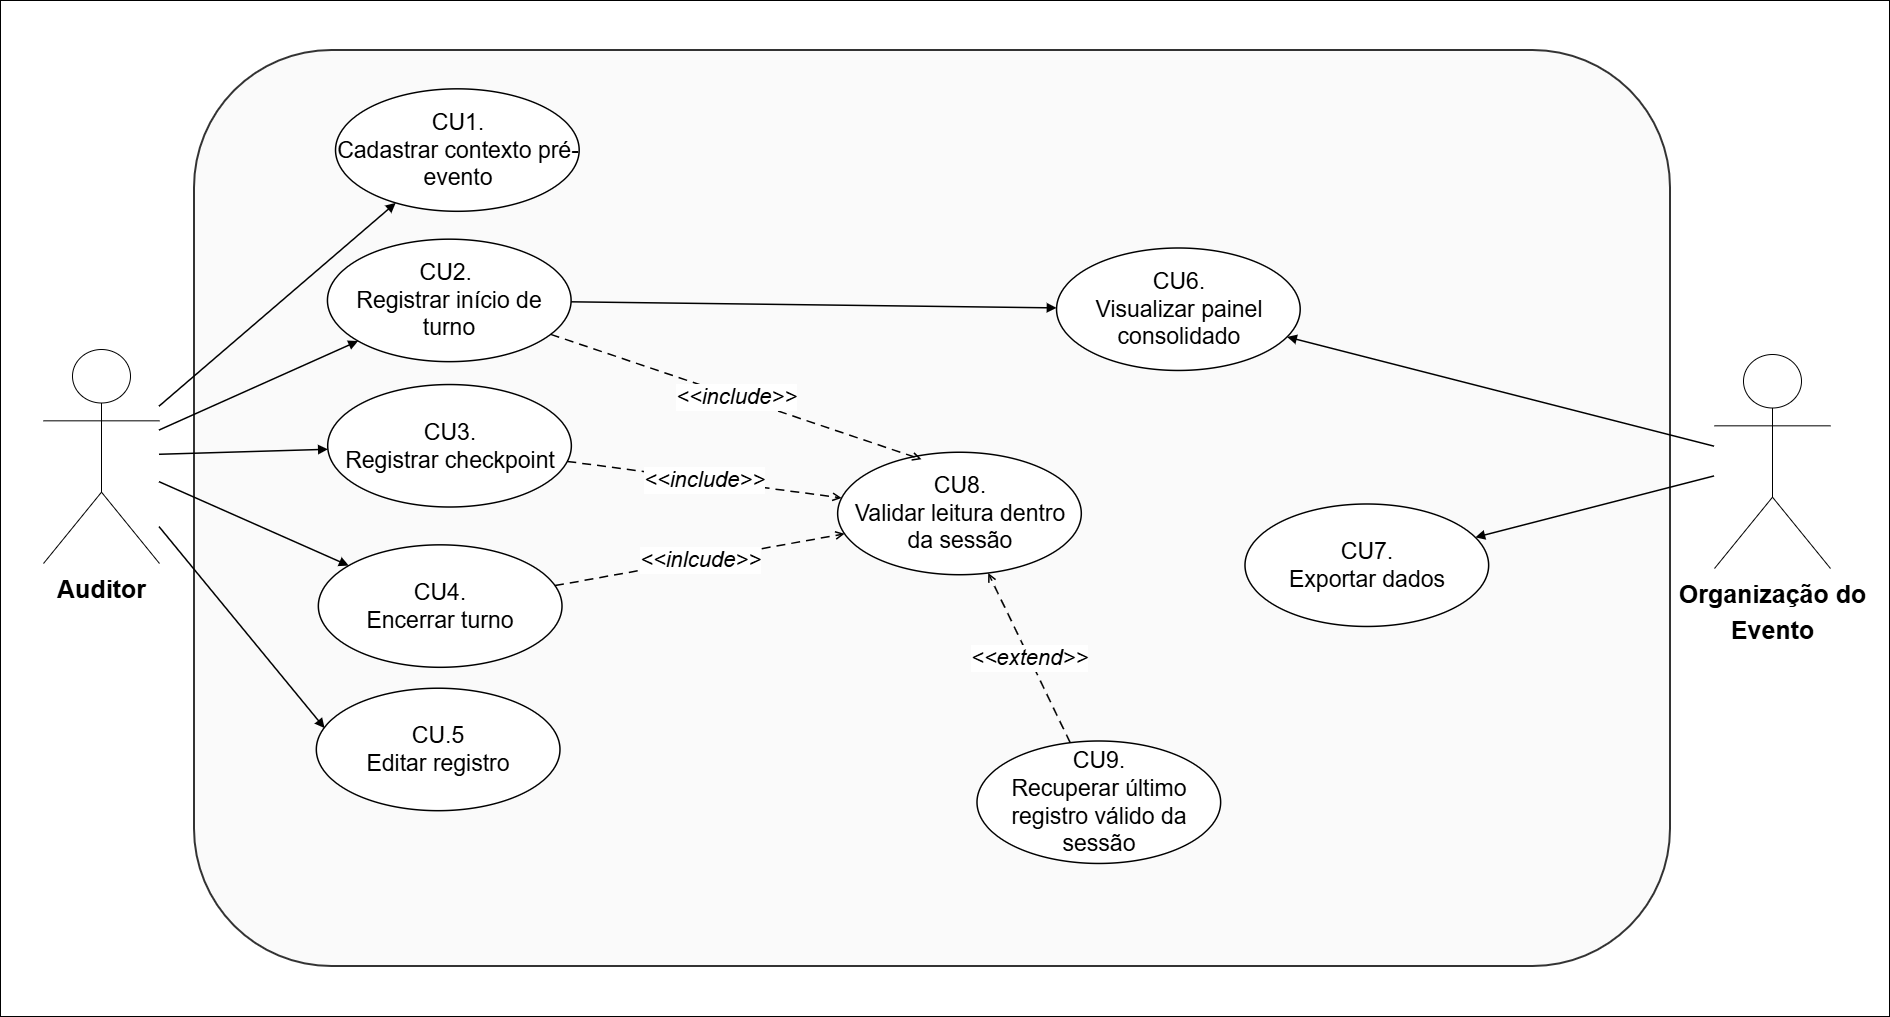

The diagram above was exported from draw.io. Its source (the exported page's mxGraphModel, read from the mxfile embedded in the PNG):
<mxGraphModel dx="1760" dy="1346" grid="0" gridSize="10" guides="1" tooltips="1" connect="0" arrows="1" fold="1" page="1" pageScale="1" pageWidth="1920" pageHeight="1080" math="0" shadow="0">
  <root>
    <mxCell id="0" />
    <mxCell id="1" parent="0" />
    <mxCell id="No4l8lHeyCuWfam4AOT4-5" parent="1" style="rounded=0;whiteSpace=wrap;html=1;" value="" vertex="1">
      <mxGeometry height="1016" width="1889" x="23" y="33" as="geometry" />
    </mxCell>
    <mxCell id="sys" parent="1" style="rounded=1;whiteSpace=wrap;html=1;fillColor=#FAFAFA;strokeColor=#333333;strokeWidth=2;align=left;verticalAlign=top;spacingLeft=12;spacingTop=12;fontFamily=Arial;fontSize=16;fontColor=#333333;" value="&lt;div&gt;&lt;br&gt;&lt;/div&gt;&lt;div&gt;&lt;br&gt;&lt;/div&gt;" vertex="1">
      <mxGeometry height="916" width="1476" x="217" y="83" as="geometry" />
    </mxCell>
    <mxCell id="cu1" parent="sys" style="ellipse;whiteSpace=wrap;html=1;fillColor=#FFFFFF;strokeColor=#000000;strokeWidth=1.5;fontFamily=Arial;fontSize=13;fontColor=#000000;align=center;verticalAlign=middle;" value="&lt;font style=&quot;font-size: 23px;&quot;&gt;CU1.&lt;/font&gt;&lt;div&gt;&lt;font style=&quot;font-size: 23px;&quot;&gt;Cadastrar contexto pré-evento&lt;/font&gt;&lt;/div&gt;" vertex="1">
      <mxGeometry height="122.46521739130434" width="243.64109589041092" x="141.53424657534242" y="38.83043478260869" as="geometry" />
    </mxCell>
    <mxCell id="cu2" parent="sys" style="ellipse;whiteSpace=wrap;html=1;fillColor=#FFFFFF;strokeColor=#000000;strokeWidth=1.5;fontFamily=Arial;fontSize=13;fontColor=#000000;align=center;verticalAlign=middle;" value="&lt;font style=&quot;font-size: 23px;&quot;&gt;CU2.&amp;nbsp;&lt;/font&gt;&lt;div&gt;&lt;font style=&quot;font-size: 23px;&quot;&gt;Registrar início de turno&lt;/font&gt;&lt;/div&gt;" vertex="1">
      <mxGeometry height="122.46521739130434" width="243.64109589041092" x="133.44657534246576" y="189.17391304347822" as="geometry" />
    </mxCell>
    <mxCell id="cu3" parent="sys" style="ellipse;whiteSpace=wrap;html=1;fillColor=#FFFFFF;strokeColor=#000000;strokeWidth=1.5;fontFamily=Arial;fontSize=13;fontColor=#000000;align=center;verticalAlign=middle;" value="&lt;font style=&quot;font-size: 23px;&quot;&gt;CU3.&lt;/font&gt;&lt;div&gt;&lt;font style=&quot;font-size: 23px;&quot;&gt;Registrar checkpoint&lt;/font&gt;&lt;/div&gt;" vertex="1">
      <mxGeometry height="122.46521739130434" width="243.64109589041092" x="133.69931506849315" y="334.53913043478263" as="geometry" />
    </mxCell>
    <mxCell id="cu4" parent="sys" style="ellipse;whiteSpace=wrap;html=1;fillColor=#FFFFFF;strokeColor=#000000;strokeWidth=1.5;fontFamily=Arial;fontSize=13;fontColor=#000000;align=center;verticalAlign=middle;" value="&lt;font style=&quot;font-size: 23px;&quot;&gt;CU4.&lt;/font&gt;&lt;div&gt;&lt;font style=&quot;font-size: 23px;&quot;&gt;Encerrar turno&lt;/font&gt;&lt;/div&gt;" vertex="1">
      <mxGeometry height="122.46521739130434" width="243.64109589041092" x="124.34794520547943" y="494.8391304347826" as="geometry" />
    </mxCell>
    <mxCell id="cu5" parent="sys" style="ellipse;whiteSpace=wrap;html=1;fillColor=#FFFFFF;strokeColor=#000000;strokeWidth=1.5;fontFamily=Arial;fontSize=13;fontColor=#000000;align=center;verticalAlign=middle;" value="&lt;font style=&quot;font-size: 23px;&quot;&gt;CU.5&lt;/font&gt;&lt;div&gt;&lt;font style=&quot;font-size: 23px;&quot;&gt;Editar registro&lt;/font&gt;&lt;/div&gt;" vertex="1">
      <mxGeometry height="122.46521739130434" width="243.64109589041092" x="122.32602739726025" y="638.2130434782608" as="geometry" />
    </mxCell>
    <mxCell id="cu6" parent="sys" style="ellipse;whiteSpace=wrap;html=1;fillColor=#FFFFFF;strokeColor=#000000;strokeWidth=1.5;fontFamily=Arial;fontSize=13;fontColor=#000000;align=center;verticalAlign=middle;" value="&lt;font style=&quot;font-size: 23px;&quot;&gt;CU6.&lt;/font&gt;&lt;div&gt;&lt;font style=&quot;font-size: 23px;&quot;&gt;Visualizar painel consolidado&lt;/font&gt;&lt;/div&gt;" vertex="1">
      <mxGeometry height="122.46521739130434" width="243.64109589041092" x="862.5495462141149" y="198.0019157144977" as="geometry" />
    </mxCell>
    <mxCell id="cu7" parent="sys" style="ellipse;whiteSpace=wrap;html=1;fillColor=#FFFFFF;strokeColor=#000000;strokeWidth=1.5;fontFamily=Arial;fontSize=13;fontColor=#000000;align=center;verticalAlign=middle;" value="&lt;font style=&quot;font-size: 23px;&quot;&gt;CU7.&lt;/font&gt;&lt;div&gt;&lt;font style=&quot;font-size: 23px;&quot;&gt;Exportar dados&lt;/font&gt;&lt;/div&gt;" vertex="1">
      <mxGeometry height="122.46521739130434" width="243.64109589041092" x="1051.0033005793648" y="454.0016451501212" as="geometry" />
    </mxCell>
    <mxCell id="cu8" parent="sys" style="ellipse;whiteSpace=wrap;html=1;fillColor=#FFFFFF;strokeColor=#000000;strokeWidth=1.5;fontFamily=Arial;fontSize=13;fontColor=#000000;align=center;verticalAlign=middle;" value="&lt;font style=&quot;font-size: 23px;&quot;&gt;CU8.&lt;/font&gt;&lt;div&gt;&lt;font style=&quot;font-size: 23px;&quot;&gt;Validar leitura dentro da sessão&lt;/font&gt;&lt;/div&gt;" vertex="1">
      <mxGeometry height="122.46521739130434" width="243.64109589041092" x="643.658851076178" y="402.25004797942324" as="geometry" />
    </mxCell>
    <mxCell id="cu9" parent="sys" style="ellipse;whiteSpace=wrap;html=1;fillColor=#FFFFFF;strokeColor=#000000;strokeWidth=1.5;fontFamily=Arial;fontSize=13;fontColor=#000000;align=center;verticalAlign=middle;" value="&lt;font style=&quot;font-size: 23px;&quot;&gt;CU9.&lt;/font&gt;&lt;div&gt;&lt;font style=&quot;font-size: 23px;&quot;&gt;Recuperar último registro válido da sessão&lt;/font&gt;&lt;/div&gt;" vertex="1">
      <mxGeometry height="122.46521739130434" width="243.64109589041092" x="783.0001369863014" y="690.9986956521739" as="geometry" />
    </mxCell>
    <mxCell id="a6" edge="1" parent="sys" source="cu2" style="endArrow=block;endFill=1;strokeColor=#000000;strokeWidth=1.5;html=1;rounded=0;" target="cu6">
      <mxGeometry relative="1" as="geometry" />
    </mxCell>
    <mxCell id="e1" edge="1" parent="sys" source="cu9" style="dashed=1;dashPattern=6 4;endArrow=open;endFill=0;strokeColor=#000000;strokeWidth=1.5;html=1;fontFamily=Arial;fontSize=11;fontStyle=2;fontColor=#000000;" target="cu8" value="&lt;font style=&quot;font-size: 22px;&quot;&gt;&amp;lt;&amp;lt;extend&amp;gt;&amp;gt;&lt;/font&gt;">
      <mxGeometry relative="1" as="geometry" />
    </mxCell>
    <mxCell id="actor1" parent="1" style="shape=umlActor;verticalLabelPosition=bottom;verticalAlign=top;html=1;strokeColor=#000000;fillColor=none;fontFamily=Arial;fontSize=30;fontStyle=1;fontColor=#000000;" value="&lt;font style=&quot;font-size: 25px;&quot;&gt;Auditor&lt;/font&gt;" vertex="1">
      <mxGeometry height="214" width="116" x="66" y="382" as="geometry" />
    </mxCell>
    <mxCell id="actor2" parent="1" style="shape=umlActor;verticalLabelPosition=bottom;verticalAlign=top;html=1;strokeColor=#000000;fillColor=none;fontFamily=Arial;fontSize=30;fontStyle=1;fontColor=#000000;" value="&lt;font style=&quot;font-size: 25px;&quot;&gt;Organização do&lt;/font&gt;&lt;div&gt;&lt;font style=&quot;font-size: 25px;&quot;&gt;Evento&lt;/font&gt;&lt;/div&gt;" vertex="1">
      <mxGeometry height="214" width="116" x="1737" y="387" as="geometry" />
    </mxCell>
    <mxCell id="a1" edge="1" parent="1" source="actor1" style="endArrow=block;endFill=1;strokeColor=#000000;strokeWidth=1.5;html=1;rounded=0;" target="cu1">
      <mxGeometry relative="1" as="geometry" />
    </mxCell>
    <mxCell id="a2" edge="1" parent="1" source="actor1" style="endArrow=block;endFill=1;strokeColor=#000000;strokeWidth=1.5;html=1;rounded=0;fontSize=20;" target="cu2">
      <mxGeometry relative="1" as="geometry" />
    </mxCell>
    <mxCell id="a3" edge="1" parent="1" source="actor1" style="endArrow=block;endFill=1;strokeColor=#000000;strokeWidth=1.5;html=1;rounded=0;" target="cu3">
      <mxGeometry relative="1" as="geometry" />
    </mxCell>
    <mxCell id="a4" edge="1" parent="1" source="actor1" style="endArrow=block;endFill=1;strokeColor=#000000;strokeWidth=1.5;html=1;rounded=0;" target="cu4">
      <mxGeometry relative="1" as="geometry" />
    </mxCell>
    <mxCell id="a5" edge="1" parent="1" source="actor1" style="endArrow=block;endFill=1;strokeColor=#000000;strokeWidth=1.5;html=1;rounded=0;entryX=0.034;entryY=0.326;entryDx=0;entryDy=0;entryPerimeter=0;" target="cu5">
      <mxGeometry relative="1" as="geometry" />
    </mxCell>
    <mxCell id="a7" edge="1" parent="1" source="actor2" style="endArrow=block;endFill=1;strokeColor=#000000;strokeWidth=1.5;html=1;rounded=0;" target="cu6">
      <mxGeometry relative="1" as="geometry" />
    </mxCell>
    <mxCell id="a8" edge="1" parent="1" source="actor2" style="endArrow=block;endFill=1;strokeColor=#000000;strokeWidth=1.5;html=1;rounded=0;" target="cu7">
      <mxGeometry relative="1" as="geometry" />
    </mxCell>
    <mxCell id="i1" edge="1" parent="1" source="cu2" style="dashed=1;dashPattern=6 4;endArrow=open;endFill=0;strokeColor=#000000;strokeWidth=1.5;html=1;fontFamily=Arial;fontSize=11;fontStyle=2;fontColor=#000000;entryX=0.344;entryY=0.058;entryDx=0;entryDy=0;entryPerimeter=0;" target="cu8" value="&lt;font style=&quot;font-size: 22px;&quot;&gt;&amp;lt;&amp;lt;include&amp;gt;&amp;gt;&lt;/font&gt;">
      <mxGeometry relative="1" as="geometry" />
    </mxCell>
    <mxCell id="i2" edge="1" parent="1" source="cu3" style="dashed=1;dashPattern=6 4;endArrow=open;endFill=0;strokeColor=#000000;strokeWidth=1.5;html=1;fontFamily=Arial;fontSize=11;fontStyle=2;fontColor=#000000;" target="cu8" value="&lt;font style=&quot;font-size: 22px;&quot;&gt;&amp;lt;&amp;lt;include&amp;gt;&amp;gt;&lt;/font&gt;">
      <mxGeometry relative="1" as="geometry" />
    </mxCell>
    <mxCell id="i3" edge="1" parent="1" source="cu4" style="dashed=1;dashPattern=6 4;endArrow=open;endFill=0;strokeColor=#000000;strokeWidth=1.5;html=1;fontFamily=Arial;fontSize=11;fontStyle=2;fontColor=#000000;" target="cu8" value="&lt;font style=&quot;font-size: 22px;&quot;&gt;&amp;lt;&amp;lt;inlcude&amp;gt;&amp;gt;&lt;/font&gt;">
      <mxGeometry relative="1" as="geometry" />
    </mxCell>
  </root>
</mxGraphModel>